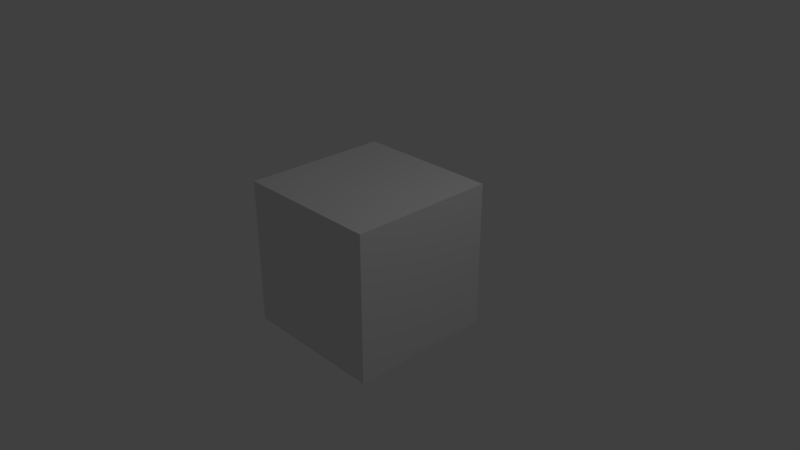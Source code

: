 # Source: fixture.blend  (saved by Blender 2.78.0; exported with 4.5.12 LTS)
import bpy
from mathutils import Matrix  # noqa: F401  (used for matrix-valued properties, if any)

bpy.ops.wm.read_factory_settings(use_empty=True)
scene = bpy.context.scene
scene.name = 'Scene'

# ---- collections
col_collection_1 = bpy.data.collections.new('Collection 1'); scene.collection.children.link(col_collection_1)

# ---- materials (node trees are filled in below, after node groups)
mat_material = bpy.data.materials.new('Material')
mat_material.alpha_threshold = 0.0
mat_material.use_transparent_shadow = False
mat_material.roughness = 0.5
mat_material.line_color = (0.0, 0.0, 0.0, 1.0)

# ---- material node trees

# ---- world
world_world = bpy.data.worlds.new('World'); scene.world = world_world
world_world.color = (0.05088, 0.05088, 0.05088)
world_world.use_sun_shadow = False
world_world.sun_shadow_jitter_overblur = 0.0
world_world.cycles.sampling_method = 'MANUAL'

# ---- cameras
cam_camera = bpy.data.cameras.new('Camera')
cam_camera.clip_end = 100.0
cam_camera.lens = 35.0
cam_camera.sensor_width = 32.0
cam_camera.sensor_height = 18.0
cam_camera.ortho_scale = 7.314
cam_camera.dof.focus_distance = 0.0
cam_camera.dof.aperture_fstop = 128.0

# ---- lights
light_lamp = bpy.data.lights.new('Lamp', 'POINT')
light_lamp.transmission_factor = 0.0
light_lamp.cutoff_distance = 30.0
light_lamp.energy = 100.0
light_lamp.shadow_buffer_clip_start = 1.001
light_lamp.shadow_soft_size = 0.1
light_lamp.shadow_maximum_resolution = 0.006
light_lamp.use_absolute_resolution = True

# ---- meshes
me_cube = bpy.data.meshes.new('Cube')
me_cube.from_pydata([(1.0, 1.0, -1.0), (1.0, -1.0, -1.0), (-1.0, -1.0, -1.0), (-1.0, 1.0, -1.0), (1.0, 1.0, 1.0), (1.0, -1.0, 1.0), (-1.0, -1.0, 1.0), (-1.0, 1.0, 1.0)], [], [(0, 1, 2, 3), (4, 7, 6, 5), (0, 4, 5, 1), (1, 5, 6, 2), (2, 6, 7, 3), (4, 0, 3, 7)])
me_cube.materials.append(mat_material)
me_cube.use_remesh_preserve_volume = False
me_cube.use_remesh_preserve_attributes = False
me_cube.use_mirror_vertex_groups = False
me_cube.update()

# ---- objects
ob_cube = bpy.data.objects.new('Cube', me_cube)
ob_lamp = bpy.data.objects.new('Lamp', light_lamp)
ob_camera = bpy.data.objects.new('Camera', cam_camera)

# ---- transforms, parenting, visibility, modifiers, constraints
ob_cube.location = (0.0, 0.0, 0.0)
ob_cube.lock_rotations_4d = False
ob_cube.empty_display_type = 'ARROWS'
ob_cube.lineart.crease_threshold = 0.0
ob_lamp.location = (4.076, 1.005, 5.904)
ob_lamp.rotation_euler = (0.6503, 0.05522, 1.866)
ob_lamp.lock_rotations_4d = False
ob_lamp.empty_display_type = 'ARROWS'
ob_lamp.color = (0.0, 0.0, 0.0, 0.0)
ob_lamp.lineart.crease_threshold = 0.0
ob_camera.location = (7.481, -6.508, 5.344)
ob_camera.rotation_euler = (1.109, 0.0, 0.8149)
ob_camera.lock_rotations_4d = False
ob_camera.empty_display_type = 'ARROWS'
ob_camera.color = (0.0, 0.0, 0.0, 0.0)
ob_camera.display_type = 'WIRE'
ob_camera.lineart.crease_threshold = 0.0

# ---- collection membership
col_collection_1.objects.link(ob_cube)
col_collection_1.objects.link(ob_lamp)
col_collection_1.objects.link(ob_camera)

# ---- scene / render settings (as saved in the file)
scene.camera = ob_camera
scene.frame_start = 1; scene.frame_end = 250; scene.frame_set(1)
scene.render.engine = 'BLENDER_EEVEE_NEXT'
scene.render.resolution_percentage = 50
scene.render.dither_intensity = 0.0
scene.cycles.use_denoising = False
scene.cycles.samples = 128
scene.cycles.sampling_pattern = 'TABULATED_SOBOL'
scene.cycles.light_sampling_threshold = 0.0
scene.cycles.use_adaptive_sampling = False
scene.cycles.use_light_tree = False
scene.cycles.blur_glossy = 0.0
scene.cycles.sample_clamp_indirect = 0.0
scene.view_settings.view_transform = 'Standard'
bpy.context.view_layer.update()
